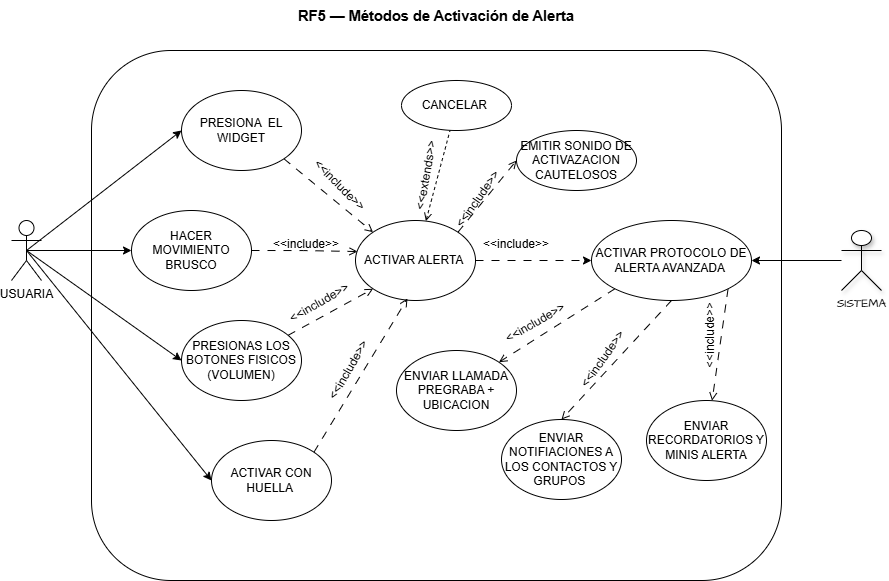

The diagram above was exported from draw.io. Its source (the exported page's mxGraphModel, read from the mxfile embedded in the PNG):
<mxGraphModel dx="1016" dy="605" grid="1" gridSize="10" guides="1" tooltips="1" connect="1" arrows="1" fold="1" page="1" pageScale="1" pageWidth="827" pageHeight="1169" math="0" shadow="0">
  <root>
    <mxCell id="KjG02yFg_1CASZKbzGG9-0" />
    <mxCell id="KjG02yFg_1CASZKbzGG9-1" parent="KjG02yFg_1CASZKbzGG9-0" />
    <mxCell id="KjG02yFg_1CASZKbzGG9-2" parent="KjG02yFg_1CASZKbzGG9-1" style="text;whiteSpace=wrap;html=1;" value="&lt;span data-contrast=&quot;none&quot; lang=&quot;ES-CO&quot; class=&quot;TextRun SCXW144438712 BCX8&quot; style=&quot;-webkit-user-drag: none; -webkit-tap-highlight-color: transparent; margin: 0px; padding: 0px; user-select: text; background-color: rgb(255, 255, 255); font-size: 11pt; line-height: 19.6917px; font-family: Aptos, Aptos_EmbeddedFont, Aptos_MSFontService, sans-serif; font-weight: bold; font-variant-ligatures: none !important;&quot;&gt;&lt;span class=&quot;NormalTextRun SCXW144438712 BCX8&quot; style=&quot;-webkit-user-drag: none; -webkit-tap-highlight-color: transparent; margin: 0px; padding: 0px; user-select: text;&quot;&gt;RF5 — Métodos de Activación de Alerta&lt;/span&gt;&lt;/span&gt;&lt;span class=&quot;EOP SCXW144438712 BCX8&quot; data-ccp-props=&quot;{&amp;quot;134233117&amp;quot;:false,&amp;quot;134233118&amp;quot;:false,&amp;quot;335559738&amp;quot;:0,&amp;quot;335559739&amp;quot;:160}&quot; style=&quot;-webkit-user-drag: none; -webkit-tap-highlight-color: transparent; margin: 0px; padding: 0px; user-select: text; background-color: rgb(255, 255, 255); font-size: 11pt; line-height: 19.6917px; font-family: Aptos, Aptos_EmbeddedFont, Aptos_MSFontService, sans-serif;&quot;&gt;&amp;nbsp;&lt;/span&gt;" vertex="1">
      <mxGeometry height="40" width="300" x="325" y="670" as="geometry" />
    </mxCell>
    <mxCell id="KjG02yFg_1CASZKbzGG9-3" parent="KjG02yFg_1CASZKbzGG9-1" style="rounded=1;whiteSpace=wrap;html=1;" value="" vertex="1">
      <mxGeometry height="530" width="690" x="120" y="720" as="geometry" />
    </mxCell>
    <mxCell id="6N8ZCMDL5MYGibNA9LES-6" edge="1" parent="KjG02yFg_1CASZKbzGG9-1" source="KjG02yFg_1CASZKbzGG9-5" style="rounded=0;orthogonalLoop=1;jettySize=auto;html=1;exitX=0.5;exitY=0.5;exitDx=0;exitDy=0;exitPerimeter=0;entryX=0;entryY=0.5;entryDx=0;entryDy=0;" target="6N8ZCMDL5MYGibNA9LES-2">
      <mxGeometry relative="1" as="geometry" />
    </mxCell>
    <mxCell id="6N8ZCMDL5MYGibNA9LES-7" edge="1" parent="KjG02yFg_1CASZKbzGG9-1" source="KjG02yFg_1CASZKbzGG9-5" style="edgeStyle=orthogonalEdgeStyle;rounded=0;orthogonalLoop=1;jettySize=auto;html=1;exitX=0.5;exitY=0.5;exitDx=0;exitDy=0;exitPerimeter=0;entryX=0;entryY=0.5;entryDx=0;entryDy=0;" target="6N8ZCMDL5MYGibNA9LES-3">
      <mxGeometry relative="1" as="geometry" />
    </mxCell>
    <mxCell id="6N8ZCMDL5MYGibNA9LES-8" edge="1" parent="KjG02yFg_1CASZKbzGG9-1" source="KjG02yFg_1CASZKbzGG9-5" style="rounded=0;orthogonalLoop=1;jettySize=auto;html=1;exitX=0.5;exitY=0.5;exitDx=0;exitDy=0;exitPerimeter=0;entryX=0;entryY=0.5;entryDx=0;entryDy=0;" target="6N8ZCMDL5MYGibNA9LES-4">
      <mxGeometry relative="1" as="geometry" />
    </mxCell>
    <mxCell id="6N8ZCMDL5MYGibNA9LES-9" edge="1" parent="KjG02yFg_1CASZKbzGG9-1" source="KjG02yFg_1CASZKbzGG9-5" style="rounded=0;orthogonalLoop=1;jettySize=auto;html=1;exitX=0.5;exitY=0.5;exitDx=0;exitDy=0;exitPerimeter=0;entryX=0;entryY=0.5;entryDx=0;entryDy=0;" target="6N8ZCMDL5MYGibNA9LES-5">
      <mxGeometry relative="1" as="geometry" />
    </mxCell>
    <mxCell id="KjG02yFg_1CASZKbzGG9-5" parent="KjG02yFg_1CASZKbzGG9-1" style="shape=umlActor;verticalLabelPosition=bottom;verticalAlign=top;html=1;outlineConnect=0;" value="USUARIA" vertex="1">
      <mxGeometry height="60" width="30" x="40" y="890" as="geometry" />
    </mxCell>
    <mxCell id="KjG02yFg_1CASZKbzGG9-6" edge="1" parent="KjG02yFg_1CASZKbzGG9-1" source="KjG02yFg_1CASZKbzGG9-8" style="rounded=0;orthogonalLoop=1;jettySize=auto;html=1;dashed=1;endArrow=none;endFill=0;startArrow=open;startFill=0;" target="KjG02yFg_1CASZKbzGG9-9">
      <mxGeometry relative="1" as="geometry" />
    </mxCell>
    <mxCell id="KjG02yFg_1CASZKbzGG9-7" edge="1" parent="KjG02yFg_1CASZKbzGG9-1" source="KjG02yFg_1CASZKbzGG9-8" style="edgeStyle=orthogonalEdgeStyle;rounded=0;orthogonalLoop=1;jettySize=auto;html=1;exitX=1;exitY=0.5;exitDx=0;exitDy=0;entryX=0;entryY=0.5;entryDx=0;entryDy=0;dashed=1;dashPattern=8 8;" target="KjG02yFg_1CASZKbzGG9-14">
      <mxGeometry relative="1" as="geometry" />
    </mxCell>
    <mxCell id="6N8ZCMDL5MYGibNA9LES-20" edge="1" parent="KjG02yFg_1CASZKbzGG9-1" source="KjG02yFg_1CASZKbzGG9-8" style="rounded=0;orthogonalLoop=1;jettySize=auto;html=1;exitX=1;exitY=0;exitDx=0;exitDy=0;entryX=0;entryY=0.5;entryDx=0;entryDy=0;dashed=1;dashPattern=8 8;endArrow=open;endFill=0;" target="6N8ZCMDL5MYGibNA9LES-18">
      <mxGeometry relative="1" as="geometry" />
    </mxCell>
    <mxCell id="KjG02yFg_1CASZKbzGG9-8" parent="KjG02yFg_1CASZKbzGG9-1" style="ellipse;whiteSpace=wrap;html=1;" value="ACTIVAR ALERTA&amp;nbsp;" vertex="1">
      <mxGeometry height="80" width="120" x="384" y="890" as="geometry" />
    </mxCell>
    <mxCell id="KjG02yFg_1CASZKbzGG9-9" parent="KjG02yFg_1CASZKbzGG9-1" style="ellipse;whiteSpace=wrap;html=1;" value="CANCELAR&amp;nbsp;" vertex="1">
      <mxGeometry height="50" width="110" x="430" y="750" as="geometry" />
    </mxCell>
    <mxCell id="KjG02yFg_1CASZKbzGG9-10" parent="KjG02yFg_1CASZKbzGG9-1" style="text;html=1;whiteSpace=wrap;strokeColor=none;fillColor=none;align=center;verticalAlign=middle;rounded=0;rotation=-80;" value="&amp;lt;&amp;lt;extends&amp;gt;&amp;gt;" vertex="1">
      <mxGeometry height="30" width="60" x="425.00076211353314" y="830.0003810567666" as="geometry" />
    </mxCell>
    <mxCell id="KjG02yFg_1CASZKbzGG9-11" edge="1" parent="KjG02yFg_1CASZKbzGG9-1" source="KjG02yFg_1CASZKbzGG9-14" style="rounded=0;orthogonalLoop=1;jettySize=auto;html=1;exitX=0;exitY=1;exitDx=0;exitDy=0;entryX=1;entryY=0;entryDx=0;entryDy=0;dashed=1;dashPattern=8 8;endArrow=open;endFill=0;" target="KjG02yFg_1CASZKbzGG9-18">
      <mxGeometry relative="1" as="geometry" />
    </mxCell>
    <mxCell id="KjG02yFg_1CASZKbzGG9-12" edge="1" parent="KjG02yFg_1CASZKbzGG9-1" source="KjG02yFg_1CASZKbzGG9-14" style="rounded=0;orthogonalLoop=1;jettySize=auto;html=1;exitX=0.5;exitY=1;exitDx=0;exitDy=0;entryX=0.5;entryY=0;entryDx=0;entryDy=0;startArrow=none;startFill=0;dashed=1;dashPattern=8 8;endArrow=open;endFill=0;" target="KjG02yFg_1CASZKbzGG9-19">
      <mxGeometry relative="1" as="geometry" />
    </mxCell>
    <mxCell id="KjG02yFg_1CASZKbzGG9-13" edge="1" parent="KjG02yFg_1CASZKbzGG9-1" source="KjG02yFg_1CASZKbzGG9-14" style="rounded=0;orthogonalLoop=1;jettySize=auto;html=1;exitX=1;exitY=1;exitDx=0;exitDy=0;endArrow=open;endFill=0;dashed=1;dashPattern=8 8;startArrow=none;startFill=0;" target="KjG02yFg_1CASZKbzGG9-20">
      <mxGeometry relative="1" as="geometry" />
    </mxCell>
    <mxCell id="KjG02yFg_1CASZKbzGG9-14" parent="KjG02yFg_1CASZKbzGG9-1" style="ellipse;whiteSpace=wrap;html=1;" value="ACTIVAR PROTOCOLO DE ALERTA AVANZADA&amp;nbsp;" vertex="1">
      <mxGeometry height="80" width="160" x="620" y="890" as="geometry" />
    </mxCell>
    <mxCell id="KjG02yFg_1CASZKbzGG9-15" edge="1" parent="KjG02yFg_1CASZKbzGG9-1" source="KjG02yFg_1CASZKbzGG9-16" style="edgeStyle=orthogonalEdgeStyle;rounded=0;orthogonalLoop=1;jettySize=auto;html=1;entryX=1;entryY=0.5;entryDx=0;entryDy=0;" target="KjG02yFg_1CASZKbzGG9-14">
      <mxGeometry relative="1" as="geometry" />
    </mxCell>
    <mxCell id="KjG02yFg_1CASZKbzGG9-16" parent="KjG02yFg_1CASZKbzGG9-1" style="shape=umlActor;verticalLabelPosition=bottom;verticalAlign=top;html=1;outlineConnect=0;hachureGap=4;fontFamily=Architects Daughter;fontSource=https://fonts.googleapis.com/css?family=Architects+Daughter;shadow=1;rounded=1;" value="SISTEMA" vertex="1">
      <mxGeometry height="60" width="40" x="870" y="900" as="geometry" />
    </mxCell>
    <mxCell id="KjG02yFg_1CASZKbzGG9-17" parent="KjG02yFg_1CASZKbzGG9-1" style="text;whiteSpace=wrap;html=1;rotation=0;" value="&amp;lt;&amp;lt;include&amp;gt;&amp;gt;" vertex="1">
      <mxGeometry height="40" width="100" x="509.9974746830583" y="899.9974746830583" as="geometry" />
    </mxCell>
    <mxCell id="KjG02yFg_1CASZKbzGG9-18" parent="KjG02yFg_1CASZKbzGG9-1" style="ellipse;whiteSpace=wrap;html=1;" value="ENVIAR LLAMADA PREGRABA + UBICACION" vertex="1">
      <mxGeometry height="80" width="120" x="425" y="1020" as="geometry" />
    </mxCell>
    <mxCell id="KjG02yFg_1CASZKbzGG9-19" parent="KjG02yFg_1CASZKbzGG9-1" style="ellipse;whiteSpace=wrap;html=1;" value="ENVIAR NOTIFIACIONES A LOS CONTACTOS Y GRUPOS&amp;nbsp;" vertex="1">
      <mxGeometry height="80" width="120" x="530" y="1089" as="geometry" />
    </mxCell>
    <mxCell id="KjG02yFg_1CASZKbzGG9-20" parent="KjG02yFg_1CASZKbzGG9-1" style="ellipse;whiteSpace=wrap;html=1;" value="ENVIAR RECORDATORIOS Y MINIS ALERTA" vertex="1">
      <mxGeometry height="80" width="120" x="675" y="1070" as="geometry" />
    </mxCell>
    <mxCell id="KjG02yFg_1CASZKbzGG9-21" parent="KjG02yFg_1CASZKbzGG9-1" style="text;whiteSpace=wrap;html=1;rotation=-30;" value="&amp;lt;&amp;lt;include&amp;gt;&amp;gt;" vertex="1">
      <mxGeometry height="40" width="100" x="530" y="970" as="geometry" />
    </mxCell>
    <mxCell id="KjG02yFg_1CASZKbzGG9-22" parent="KjG02yFg_1CASZKbzGG9-1" style="text;whiteSpace=wrap;html=1;rotation=-55;" value="&amp;lt;&amp;lt;include&amp;gt;&amp;gt;" vertex="1">
      <mxGeometry height="40" width="100" x="595" y="1000" as="geometry" />
    </mxCell>
    <mxCell id="KjG02yFg_1CASZKbzGG9-23" parent="KjG02yFg_1CASZKbzGG9-1" style="text;whiteSpace=wrap;html=1;rotation=-90;" value="&amp;lt;&amp;lt;include&amp;gt;&amp;gt;" vertex="1">
      <mxGeometry height="40" width="100" x="695" y="970" as="geometry" />
    </mxCell>
    <mxCell id="6N8ZCMDL5MYGibNA9LES-10" edge="1" parent="KjG02yFg_1CASZKbzGG9-1" source="6N8ZCMDL5MYGibNA9LES-2" style="rounded=0;orthogonalLoop=1;jettySize=auto;html=1;exitX=1;exitY=1;exitDx=0;exitDy=0;entryX=0;entryY=0;entryDx=0;entryDy=0;dashed=1;dashPattern=8 8;endArrow=open;endFill=0;" target="KjG02yFg_1CASZKbzGG9-8">
      <mxGeometry relative="1" as="geometry" />
    </mxCell>
    <mxCell id="6N8ZCMDL5MYGibNA9LES-2" parent="KjG02yFg_1CASZKbzGG9-1" style="ellipse;whiteSpace=wrap;html=1;" value="PRESIONA&amp;nbsp; EL WIDGET" vertex="1">
      <mxGeometry height="80" width="120" x="210" y="760" as="geometry" />
    </mxCell>
    <mxCell id="6N8ZCMDL5MYGibNA9LES-3" parent="KjG02yFg_1CASZKbzGG9-1" style="ellipse;whiteSpace=wrap;html=1;" value="HACER MOVIMIENTO BRUSCO" vertex="1">
      <mxGeometry height="80" width="120" x="160" y="880" as="geometry" />
    </mxCell>
    <mxCell id="6N8ZCMDL5MYGibNA9LES-12" edge="1" parent="KjG02yFg_1CASZKbzGG9-1" source="6N8ZCMDL5MYGibNA9LES-4" style="rounded=0;orthogonalLoop=1;jettySize=auto;html=1;entryX=0;entryY=1;entryDx=0;entryDy=0;dashed=1;dashPattern=8 8;endArrow=open;endFill=0;" target="KjG02yFg_1CASZKbzGG9-8">
      <mxGeometry relative="1" as="geometry" />
    </mxCell>
    <mxCell id="6N8ZCMDL5MYGibNA9LES-4" parent="KjG02yFg_1CASZKbzGG9-1" style="ellipse;whiteSpace=wrap;html=1;" value="PRESIONAS LOS BOTONES FISICOS (VOLUMEN)" vertex="1">
      <mxGeometry height="80" width="120" x="210" y="990" as="geometry" />
    </mxCell>
    <mxCell id="6N8ZCMDL5MYGibNA9LES-5" parent="KjG02yFg_1CASZKbzGG9-1" style="ellipse;whiteSpace=wrap;html=1;" value="ACTIVAR CON HUELLA&amp;nbsp;" vertex="1">
      <mxGeometry height="80" width="120" x="240" y="1110" as="geometry" />
    </mxCell>
    <mxCell id="6N8ZCMDL5MYGibNA9LES-11" edge="1" parent="KjG02yFg_1CASZKbzGG9-1" source="6N8ZCMDL5MYGibNA9LES-3" style="edgeStyle=orthogonalEdgeStyle;rounded=0;orthogonalLoop=1;jettySize=auto;html=1;exitX=1;exitY=0.5;exitDx=0;exitDy=0;entryX=0.017;entryY=0.388;entryDx=0;entryDy=0;entryPerimeter=0;dashed=1;dashPattern=8 8;endArrow=open;endFill=0;" target="KjG02yFg_1CASZKbzGG9-8">
      <mxGeometry relative="1" as="geometry" />
    </mxCell>
    <mxCell id="6N8ZCMDL5MYGibNA9LES-13" edge="1" parent="KjG02yFg_1CASZKbzGG9-1" source="6N8ZCMDL5MYGibNA9LES-5" style="rounded=0;orthogonalLoop=1;jettySize=auto;html=1;exitX=1;exitY=0;exitDx=0;exitDy=0;entryX=0.433;entryY=0.975;entryDx=0;entryDy=0;entryPerimeter=0;dashed=1;dashPattern=8 8;endArrow=open;endFill=0;" target="KjG02yFg_1CASZKbzGG9-8">
      <mxGeometry relative="1" as="geometry" />
    </mxCell>
    <mxCell id="6N8ZCMDL5MYGibNA9LES-14" parent="KjG02yFg_1CASZKbzGG9-1" style="text;whiteSpace=wrap;html=1;rotation=45;" value="&amp;lt;&amp;lt;include&amp;gt;&amp;gt;" vertex="1">
      <mxGeometry height="40" width="100" x="324.9974746830583" y="849.9974746830583" as="geometry" />
    </mxCell>
    <mxCell id="6N8ZCMDL5MYGibNA9LES-15" parent="KjG02yFg_1CASZKbzGG9-1" style="text;whiteSpace=wrap;html=1;rotation=0;" value="&amp;lt;&amp;lt;include&amp;gt;&amp;gt;" vertex="1">
      <mxGeometry height="40" width="100" x="299.9974746830583" y="899.9974746830583" as="geometry" />
    </mxCell>
    <mxCell id="6N8ZCMDL5MYGibNA9LES-16" parent="KjG02yFg_1CASZKbzGG9-1" style="text;whiteSpace=wrap;html=1;rotation=-30;" value="&amp;lt;&amp;lt;include&amp;gt;&amp;gt;" vertex="1">
      <mxGeometry height="40" width="100" x="313.9974746830583" y="949.9974746830583" as="geometry" />
    </mxCell>
    <mxCell id="6N8ZCMDL5MYGibNA9LES-17" parent="KjG02yFg_1CASZKbzGG9-1" style="text;whiteSpace=wrap;html=1;rotation=-60;" value="&amp;lt;&amp;lt;include&amp;gt;&amp;gt;" vertex="1">
      <mxGeometry height="40" width="100" x="339.9974746830583" y="1009.9974746830583" as="geometry" />
    </mxCell>
    <mxCell id="6N8ZCMDL5MYGibNA9LES-18" parent="KjG02yFg_1CASZKbzGG9-1" style="ellipse;whiteSpace=wrap;html=1;" value="EMITIR SONIDO DE ACTIVAZACION CAUTELOSOS" vertex="1">
      <mxGeometry height="60" width="120" x="545" y="800" as="geometry" />
    </mxCell>
    <mxCell id="6N8ZCMDL5MYGibNA9LES-21" parent="KjG02yFg_1CASZKbzGG9-1" style="text;whiteSpace=wrap;html=1;rotation=-55;" value="&amp;lt;&amp;lt;include&amp;gt;&amp;gt;" vertex="1">
      <mxGeometry height="40" width="100" x="469.9974746830583" y="839.9974746830583" as="geometry" />
    </mxCell>
  </root>
</mxGraphModel>